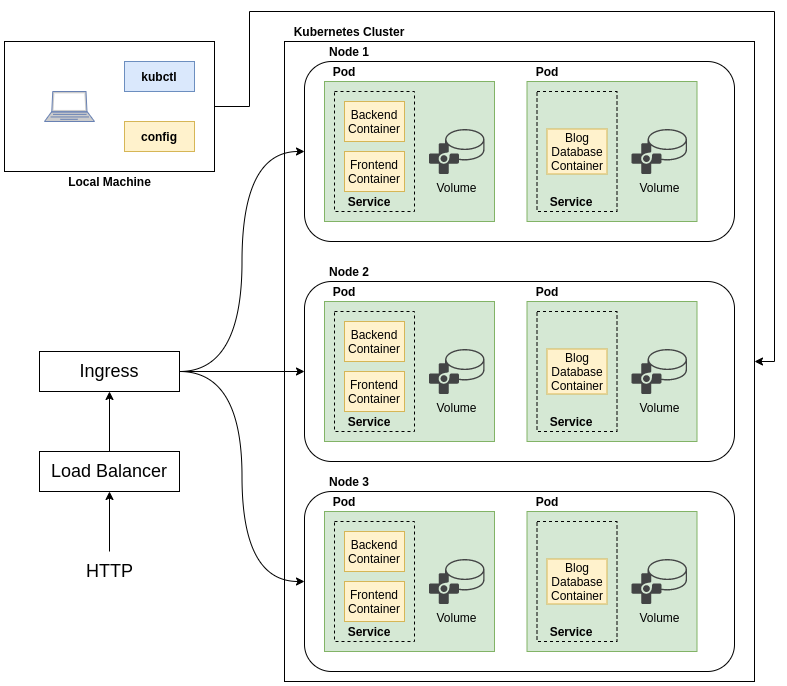

The diagram above was exported from draw.io. Its source (the exported page's mxGraphModel, read from the mxfile embedded in the PNG):
<mxGraphModel dx="1422" dy="759" grid="1" gridSize="10" guides="1" tooltips="1" connect="1" arrows="1" fold="1" page="1" pageScale="1" pageWidth="850" pageHeight="1100" math="0" shadow="0">
  <root>
    <mxCell id="0" />
    <mxCell id="1" parent="0" />
    <mxCell id="r2ZMJQZ2ZS2uarGRFzwT-14" value="" style="rounded=0;whiteSpace=wrap;html=1;fillColor=#d5e8d4;strokeColor=#82b366;" vertex="1" parent="1">
      <mxGeometry x="360" y="80" width="170" height="140" as="geometry" />
    </mxCell>
    <mxCell id="r2ZMJQZ2ZS2uarGRFzwT-59" value="" style="rounded=0;whiteSpace=wrap;html=1;fillColor=none;dashed=1;" vertex="1" parent="1">
      <mxGeometry x="370" y="90" width="80" height="120" as="geometry" />
    </mxCell>
    <mxCell id="r2ZMJQZ2ZS2uarGRFzwT-66" value="" style="rounded=0;whiteSpace=wrap;html=1;fillColor=#d5e8d4;strokeColor=#82b366;" vertex="1" parent="1">
      <mxGeometry x="360" y="300" width="170" height="140" as="geometry" />
    </mxCell>
    <mxCell id="r2ZMJQZ2ZS2uarGRFzwT-73" value="" style="rounded=0;whiteSpace=wrap;html=1;fillColor=none;dashed=1;" vertex="1" parent="1">
      <mxGeometry x="370" y="310" width="80" height="120" as="geometry" />
    </mxCell>
    <mxCell id="r2ZMJQZ2ZS2uarGRFzwT-80" value="" style="rounded=0;whiteSpace=wrap;html=1;fillColor=#d5e8d4;strokeColor=#82b366;" vertex="1" parent="1">
      <mxGeometry x="360" y="510" width="170" height="140" as="geometry" />
    </mxCell>
    <mxCell id="r2ZMJQZ2ZS2uarGRFzwT-87" value="" style="rounded=0;whiteSpace=wrap;html=1;fillColor=none;dashed=1;" vertex="1" parent="1">
      <mxGeometry x="370" y="520" width="80" height="120" as="geometry" />
    </mxCell>
    <mxCell id="r2ZMJQZ2ZS2uarGRFzwT-9" value="" style="rounded=0;whiteSpace=wrap;html=1;fillColor=none;" vertex="1" parent="1">
      <mxGeometry x="320" y="40" width="470" height="640" as="geometry" />
    </mxCell>
    <mxCell id="r2ZMJQZ2ZS2uarGRFzwT-105" style="edgeStyle=orthogonalEdgeStyle;rounded=0;orthogonalLoop=1;jettySize=auto;html=1;entryX=1;entryY=0.5;entryDx=0;entryDy=0;" edge="1" parent="1" source="r2ZMJQZ2ZS2uarGRFzwT-5" target="r2ZMJQZ2ZS2uarGRFzwT-9">
      <mxGeometry relative="1" as="geometry">
        <Array as="points">
          <mxPoint x="285" y="105" />
          <mxPoint x="285" y="10" />
          <mxPoint x="810" y="10" />
          <mxPoint x="810" y="360" />
        </Array>
      </mxGeometry>
    </mxCell>
    <mxCell id="r2ZMJQZ2ZS2uarGRFzwT-5" value="" style="rounded=0;whiteSpace=wrap;html=1;fillColor=none;align=left;" vertex="1" parent="1">
      <mxGeometry x="40" y="40" width="210" height="130" as="geometry" />
    </mxCell>
    <mxCell id="r2ZMJQZ2ZS2uarGRFzwT-2" value="&lt;b&gt;&lt;font style=&quot;font-size: 12px&quot;&gt;kubctl&lt;/font&gt;&lt;/b&gt;" style="rounded=0;whiteSpace=wrap;html=1;fillColor=#dae8fc;strokeColor=#6c8ebf;" vertex="1" parent="1">
      <mxGeometry x="160" y="60" width="70" height="30" as="geometry" />
    </mxCell>
    <mxCell id="r2ZMJQZ2ZS2uarGRFzwT-3" value="&lt;b&gt;&lt;font style=&quot;font-size: 12px&quot;&gt;config&lt;br&gt;&lt;/font&gt;&lt;/b&gt;" style="rounded=0;whiteSpace=wrap;html=1;fillColor=#fff2cc;strokeColor=#d6b656;" vertex="1" parent="1">
      <mxGeometry x="160" y="120" width="70" height="30" as="geometry" />
    </mxCell>
    <mxCell id="r2ZMJQZ2ZS2uarGRFzwT-6" value="&lt;b&gt;Local Machine&lt;/b&gt;" style="text;html=1;strokeColor=none;fillColor=none;align=center;verticalAlign=middle;whiteSpace=wrap;rounded=0;" vertex="1" parent="1">
      <mxGeometry x="92.5" y="170" width="105" height="20" as="geometry" />
    </mxCell>
    <mxCell id="r2ZMJQZ2ZS2uarGRFzwT-8" value="" style="fontColor=#0066CC;verticalAlign=top;verticalLabelPosition=bottom;labelPosition=center;align=center;html=1;outlineConnect=0;fillColor=#CCCCCC;strokeColor=#6881B3;gradientColor=none;gradientDirection=north;strokeWidth=2;shape=mxgraph.networks.laptop;" vertex="1" parent="1">
      <mxGeometry x="80" y="90" width="50" height="30" as="geometry" />
    </mxCell>
    <mxCell id="r2ZMJQZ2ZS2uarGRFzwT-10" value="&lt;b&gt;Kubernetes Cluster&lt;/b&gt;" style="text;html=1;strokeColor=none;fillColor=none;align=center;verticalAlign=middle;whiteSpace=wrap;rounded=0;" vertex="1" parent="1">
      <mxGeometry x="320" y="20" width="130" height="20" as="geometry" />
    </mxCell>
    <mxCell id="r2ZMJQZ2ZS2uarGRFzwT-11" value="" style="rounded=1;whiteSpace=wrap;html=1;fillColor=none;" vertex="1" parent="1">
      <mxGeometry x="340" y="60" width="430" height="180" as="geometry" />
    </mxCell>
    <mxCell id="r2ZMJQZ2ZS2uarGRFzwT-15" value="Volume" style="sketch=0;pointerEvents=1;shadow=0;dashed=0;html=1;strokeColor=none;fillColor=#434445;aspect=fixed;labelPosition=center;verticalLabelPosition=bottom;verticalAlign=top;align=center;outlineConnect=0;shape=mxgraph.vvd.writable_volume;" vertex="1" parent="1">
      <mxGeometry x="464.45" y="127.5" width="55.55" height="45" as="geometry" />
    </mxCell>
    <mxCell id="r2ZMJQZ2ZS2uarGRFzwT-16" value="Frontend Container" style="rounded=0;whiteSpace=wrap;html=1;fillColor=#fff2cc;strokeColor=#d6b656;" vertex="1" parent="1">
      <mxGeometry x="380" y="150" width="60" height="40" as="geometry" />
    </mxCell>
    <mxCell id="r2ZMJQZ2ZS2uarGRFzwT-17" value="Backend Container" style="rounded=0;whiteSpace=wrap;html=1;fillColor=#fff2cc;strokeColor=#d6b656;" vertex="1" parent="1">
      <mxGeometry x="380" y="100" width="60" height="40" as="geometry" />
    </mxCell>
    <mxCell id="r2ZMJQZ2ZS2uarGRFzwT-18" value="&lt;b&gt;Pod&lt;/b&gt;" style="text;html=1;strokeColor=none;fillColor=none;align=center;verticalAlign=middle;whiteSpace=wrap;rounded=0;" vertex="1" parent="1">
      <mxGeometry x="360" y="60" width="40" height="20" as="geometry" />
    </mxCell>
    <mxCell id="r2ZMJQZ2ZS2uarGRFzwT-19" value="&lt;b&gt;Node 1&lt;/b&gt;" style="text;html=1;strokeColor=none;fillColor=none;align=center;verticalAlign=middle;whiteSpace=wrap;rounded=0;" vertex="1" parent="1">
      <mxGeometry x="360" y="40" width="50" height="20" as="geometry" />
    </mxCell>
    <mxCell id="r2ZMJQZ2ZS2uarGRFzwT-21" value="&lt;b&gt;Service&lt;/b&gt;" style="text;html=1;strokeColor=none;fillColor=none;align=center;verticalAlign=middle;whiteSpace=wrap;rounded=0;" vertex="1" parent="1">
      <mxGeometry x="380" y="190" width="50" height="20" as="geometry" />
    </mxCell>
    <mxCell id="r2ZMJQZ2ZS2uarGRFzwT-60" value="" style="rounded=0;whiteSpace=wrap;html=1;fillColor=#d5e8d4;strokeColor=#82b366;" vertex="1" parent="1">
      <mxGeometry x="562.5" y="80" width="170" height="140" as="geometry" />
    </mxCell>
    <mxCell id="r2ZMJQZ2ZS2uarGRFzwT-61" value="Volume" style="sketch=0;pointerEvents=1;shadow=0;dashed=0;html=1;strokeColor=none;fillColor=#434445;aspect=fixed;labelPosition=center;verticalLabelPosition=bottom;verticalAlign=top;align=center;outlineConnect=0;shape=mxgraph.vvd.writable_volume;" vertex="1" parent="1">
      <mxGeometry x="666.95" y="127.5" width="55.55" height="45" as="geometry" />
    </mxCell>
    <mxCell id="r2ZMJQZ2ZS2uarGRFzwT-62" value="&lt;b&gt;Pod&lt;/b&gt;" style="text;html=1;strokeColor=none;fillColor=none;align=center;verticalAlign=middle;whiteSpace=wrap;rounded=0;" vertex="1" parent="1">
      <mxGeometry x="562.5" y="60" width="40" height="20" as="geometry" />
    </mxCell>
    <mxCell id="r2ZMJQZ2ZS2uarGRFzwT-63" value="" style="rounded=0;whiteSpace=wrap;html=1;fillColor=none;dashed=1;" vertex="1" parent="1">
      <mxGeometry x="572.5" y="90" width="80" height="120" as="geometry" />
    </mxCell>
    <mxCell id="r2ZMJQZ2ZS2uarGRFzwT-64" value="Blog&lt;br&gt;Database&lt;br&gt;Container" style="rounded=0;whiteSpace=wrap;html=1;fillColor=#fff2cc;strokeColor=#d6b656;" vertex="1" parent="1">
      <mxGeometry x="582.5" y="127.5" width="60" height="45" as="geometry" />
    </mxCell>
    <mxCell id="r2ZMJQZ2ZS2uarGRFzwT-65" value="" style="rounded=1;whiteSpace=wrap;html=1;fillColor=none;" vertex="1" parent="1">
      <mxGeometry x="340" y="280" width="430" height="180" as="geometry" />
    </mxCell>
    <mxCell id="r2ZMJQZ2ZS2uarGRFzwT-67" value="Volume" style="sketch=0;pointerEvents=1;shadow=0;dashed=0;html=1;strokeColor=none;fillColor=#434445;aspect=fixed;labelPosition=center;verticalLabelPosition=bottom;verticalAlign=top;align=center;outlineConnect=0;shape=mxgraph.vvd.writable_volume;" vertex="1" parent="1">
      <mxGeometry x="464.45" y="347.5" width="55.55" height="45" as="geometry" />
    </mxCell>
    <mxCell id="r2ZMJQZ2ZS2uarGRFzwT-68" value="Frontend Container" style="rounded=0;whiteSpace=wrap;html=1;fillColor=#fff2cc;strokeColor=#d6b656;" vertex="1" parent="1">
      <mxGeometry x="380" y="370" width="60" height="40" as="geometry" />
    </mxCell>
    <mxCell id="r2ZMJQZ2ZS2uarGRFzwT-69" value="Backend Container" style="rounded=0;whiteSpace=wrap;html=1;fillColor=#fff2cc;strokeColor=#d6b656;" vertex="1" parent="1">
      <mxGeometry x="380" y="320" width="60" height="40" as="geometry" />
    </mxCell>
    <mxCell id="r2ZMJQZ2ZS2uarGRFzwT-70" value="&lt;b&gt;Pod&lt;/b&gt;" style="text;html=1;strokeColor=none;fillColor=none;align=center;verticalAlign=middle;whiteSpace=wrap;rounded=0;" vertex="1" parent="1">
      <mxGeometry x="360" y="280" width="40" height="20" as="geometry" />
    </mxCell>
    <mxCell id="r2ZMJQZ2ZS2uarGRFzwT-71" value="&lt;b&gt;Node 2&lt;br&gt;&lt;/b&gt;" style="text;html=1;strokeColor=none;fillColor=none;align=center;verticalAlign=middle;whiteSpace=wrap;rounded=0;" vertex="1" parent="1">
      <mxGeometry x="360" y="260" width="50" height="20" as="geometry" />
    </mxCell>
    <mxCell id="r2ZMJQZ2ZS2uarGRFzwT-72" value="&lt;b&gt;Service&lt;/b&gt;" style="text;html=1;strokeColor=none;fillColor=none;align=center;verticalAlign=middle;whiteSpace=wrap;rounded=0;" vertex="1" parent="1">
      <mxGeometry x="380" y="410" width="50" height="20" as="geometry" />
    </mxCell>
    <mxCell id="r2ZMJQZ2ZS2uarGRFzwT-74" value="" style="rounded=0;whiteSpace=wrap;html=1;fillColor=#d5e8d4;strokeColor=#82b366;" vertex="1" parent="1">
      <mxGeometry x="562.5" y="300" width="170" height="140" as="geometry" />
    </mxCell>
    <mxCell id="r2ZMJQZ2ZS2uarGRFzwT-75" value="Volume" style="sketch=0;pointerEvents=1;shadow=0;dashed=0;html=1;strokeColor=none;fillColor=#434445;aspect=fixed;labelPosition=center;verticalLabelPosition=bottom;verticalAlign=top;align=center;outlineConnect=0;shape=mxgraph.vvd.writable_volume;" vertex="1" parent="1">
      <mxGeometry x="666.95" y="347.5" width="55.55" height="45" as="geometry" />
    </mxCell>
    <mxCell id="r2ZMJQZ2ZS2uarGRFzwT-76" value="&lt;b&gt;Pod&lt;/b&gt;" style="text;html=1;strokeColor=none;fillColor=none;align=center;verticalAlign=middle;whiteSpace=wrap;rounded=0;" vertex="1" parent="1">
      <mxGeometry x="562.5" y="280" width="40" height="20" as="geometry" />
    </mxCell>
    <mxCell id="r2ZMJQZ2ZS2uarGRFzwT-77" value="" style="rounded=0;whiteSpace=wrap;html=1;fillColor=none;dashed=1;" vertex="1" parent="1">
      <mxGeometry x="572.5" y="310" width="80" height="120" as="geometry" />
    </mxCell>
    <mxCell id="r2ZMJQZ2ZS2uarGRFzwT-78" value="Blog&lt;br&gt;Database&lt;br&gt;Container" style="rounded=0;whiteSpace=wrap;html=1;fillColor=#fff2cc;strokeColor=#d6b656;" vertex="1" parent="1">
      <mxGeometry x="582.5" y="347.5" width="60" height="45" as="geometry" />
    </mxCell>
    <mxCell id="r2ZMJQZ2ZS2uarGRFzwT-79" value="" style="rounded=1;whiteSpace=wrap;html=1;fillColor=none;" vertex="1" parent="1">
      <mxGeometry x="340" y="490" width="430" height="180" as="geometry" />
    </mxCell>
    <mxCell id="r2ZMJQZ2ZS2uarGRFzwT-81" value="Volume" style="sketch=0;pointerEvents=1;shadow=0;dashed=0;html=1;strokeColor=none;fillColor=#434445;aspect=fixed;labelPosition=center;verticalLabelPosition=bottom;verticalAlign=top;align=center;outlineConnect=0;shape=mxgraph.vvd.writable_volume;" vertex="1" parent="1">
      <mxGeometry x="464.45" y="557.5" width="55.55" height="45" as="geometry" />
    </mxCell>
    <mxCell id="r2ZMJQZ2ZS2uarGRFzwT-82" value="Frontend Container" style="rounded=0;whiteSpace=wrap;html=1;fillColor=#fff2cc;strokeColor=#d6b656;" vertex="1" parent="1">
      <mxGeometry x="380" y="580" width="60" height="40" as="geometry" />
    </mxCell>
    <mxCell id="r2ZMJQZ2ZS2uarGRFzwT-83" value="Backend Container" style="rounded=0;whiteSpace=wrap;html=1;fillColor=#fff2cc;strokeColor=#d6b656;" vertex="1" parent="1">
      <mxGeometry x="380" y="530" width="60" height="40" as="geometry" />
    </mxCell>
    <mxCell id="r2ZMJQZ2ZS2uarGRFzwT-84" value="&lt;b&gt;Pod&lt;/b&gt;" style="text;html=1;strokeColor=none;fillColor=none;align=center;verticalAlign=middle;whiteSpace=wrap;rounded=0;" vertex="1" parent="1">
      <mxGeometry x="360" y="490" width="40" height="20" as="geometry" />
    </mxCell>
    <mxCell id="r2ZMJQZ2ZS2uarGRFzwT-85" value="&lt;b&gt;Node 3&lt;/b&gt;" style="text;html=1;strokeColor=none;fillColor=none;align=center;verticalAlign=middle;whiteSpace=wrap;rounded=0;" vertex="1" parent="1">
      <mxGeometry x="360" y="470" width="50" height="20" as="geometry" />
    </mxCell>
    <mxCell id="r2ZMJQZ2ZS2uarGRFzwT-86" value="&lt;b&gt;Service&lt;/b&gt;" style="text;html=1;strokeColor=none;fillColor=none;align=center;verticalAlign=middle;whiteSpace=wrap;rounded=0;" vertex="1" parent="1">
      <mxGeometry x="380" y="620" width="50" height="20" as="geometry" />
    </mxCell>
    <mxCell id="r2ZMJQZ2ZS2uarGRFzwT-88" value="" style="rounded=0;whiteSpace=wrap;html=1;fillColor=#d5e8d4;strokeColor=#82b366;" vertex="1" parent="1">
      <mxGeometry x="562.5" y="510" width="170" height="140" as="geometry" />
    </mxCell>
    <mxCell id="r2ZMJQZ2ZS2uarGRFzwT-89" value="Volume" style="sketch=0;pointerEvents=1;shadow=0;dashed=0;html=1;strokeColor=none;fillColor=#434445;aspect=fixed;labelPosition=center;verticalLabelPosition=bottom;verticalAlign=top;align=center;outlineConnect=0;shape=mxgraph.vvd.writable_volume;" vertex="1" parent="1">
      <mxGeometry x="666.95" y="557.5" width="55.55" height="45" as="geometry" />
    </mxCell>
    <mxCell id="r2ZMJQZ2ZS2uarGRFzwT-90" value="&lt;b&gt;Pod&lt;/b&gt;" style="text;html=1;strokeColor=none;fillColor=none;align=center;verticalAlign=middle;whiteSpace=wrap;rounded=0;" vertex="1" parent="1">
      <mxGeometry x="562.5" y="490" width="40" height="20" as="geometry" />
    </mxCell>
    <mxCell id="r2ZMJQZ2ZS2uarGRFzwT-91" value="" style="rounded=0;whiteSpace=wrap;html=1;fillColor=none;dashed=1;" vertex="1" parent="1">
      <mxGeometry x="572.5" y="520" width="80" height="120" as="geometry" />
    </mxCell>
    <mxCell id="r2ZMJQZ2ZS2uarGRFzwT-92" value="Blog&lt;br&gt;Database&lt;br&gt;Container" style="rounded=0;whiteSpace=wrap;html=1;fillColor=#fff2cc;strokeColor=#d6b656;" vertex="1" parent="1">
      <mxGeometry x="582.5" y="557.5" width="60" height="45" as="geometry" />
    </mxCell>
    <mxCell id="r2ZMJQZ2ZS2uarGRFzwT-103" style="edgeStyle=orthogonalEdgeStyle;curved=1;rounded=0;orthogonalLoop=1;jettySize=auto;html=1;entryX=0.5;entryY=1;entryDx=0;entryDy=0;" edge="1" parent="1" source="r2ZMJQZ2ZS2uarGRFzwT-94" target="r2ZMJQZ2ZS2uarGRFzwT-98">
      <mxGeometry relative="1" as="geometry" />
    </mxCell>
    <mxCell id="r2ZMJQZ2ZS2uarGRFzwT-94" value="&lt;font style=&quot;font-size: 18px&quot;&gt;HTTP&lt;/font&gt;" style="text;html=1;strokeColor=none;fillColor=none;align=center;verticalAlign=middle;whiteSpace=wrap;rounded=0;dashed=1;" vertex="1" parent="1">
      <mxGeometry x="116.5" y="550" width="57" height="40" as="geometry" />
    </mxCell>
    <mxCell id="r2ZMJQZ2ZS2uarGRFzwT-95" value="&lt;b&gt;Service&lt;/b&gt;" style="text;html=1;strokeColor=none;fillColor=none;align=center;verticalAlign=middle;whiteSpace=wrap;rounded=0;" vertex="1" parent="1">
      <mxGeometry x="582.5" y="190" width="47.5" height="20" as="geometry" />
    </mxCell>
    <mxCell id="r2ZMJQZ2ZS2uarGRFzwT-96" value="&lt;b&gt;Service&lt;/b&gt;" style="text;html=1;strokeColor=none;fillColor=none;align=center;verticalAlign=middle;whiteSpace=wrap;rounded=0;" vertex="1" parent="1">
      <mxGeometry x="582.5" y="410" width="47.5" height="20" as="geometry" />
    </mxCell>
    <mxCell id="r2ZMJQZ2ZS2uarGRFzwT-97" value="&lt;b&gt;Service&lt;/b&gt;" style="text;html=1;strokeColor=none;fillColor=none;align=center;verticalAlign=middle;whiteSpace=wrap;rounded=0;" vertex="1" parent="1">
      <mxGeometry x="582.5" y="620" width="47.5" height="20" as="geometry" />
    </mxCell>
    <mxCell id="r2ZMJQZ2ZS2uarGRFzwT-104" style="edgeStyle=orthogonalEdgeStyle;curved=1;rounded=0;orthogonalLoop=1;jettySize=auto;html=1;entryX=0.5;entryY=1;entryDx=0;entryDy=0;" edge="1" parent="1" source="r2ZMJQZ2ZS2uarGRFzwT-98" target="r2ZMJQZ2ZS2uarGRFzwT-99">
      <mxGeometry relative="1" as="geometry" />
    </mxCell>
    <mxCell id="r2ZMJQZ2ZS2uarGRFzwT-98" value="&lt;font style=&quot;font-size: 18px&quot;&gt;Load Balancer&lt;/font&gt;" style="rounded=0;whiteSpace=wrap;html=1;fillColor=none;" vertex="1" parent="1">
      <mxGeometry x="75" y="450" width="140" height="40" as="geometry" />
    </mxCell>
    <mxCell id="r2ZMJQZ2ZS2uarGRFzwT-100" style="edgeStyle=orthogonalEdgeStyle;rounded=0;orthogonalLoop=1;jettySize=auto;html=1;entryX=0;entryY=0.5;entryDx=0;entryDy=0;curved=1;" edge="1" parent="1" source="r2ZMJQZ2ZS2uarGRFzwT-99" target="r2ZMJQZ2ZS2uarGRFzwT-11">
      <mxGeometry relative="1" as="geometry" />
    </mxCell>
    <mxCell id="r2ZMJQZ2ZS2uarGRFzwT-101" style="edgeStyle=orthogonalEdgeStyle;rounded=0;orthogonalLoop=1;jettySize=auto;html=1;entryX=0;entryY=0.5;entryDx=0;entryDy=0;curved=1;" edge="1" parent="1" source="r2ZMJQZ2ZS2uarGRFzwT-99" target="r2ZMJQZ2ZS2uarGRFzwT-65">
      <mxGeometry relative="1" as="geometry" />
    </mxCell>
    <mxCell id="r2ZMJQZ2ZS2uarGRFzwT-102" style="edgeStyle=orthogonalEdgeStyle;rounded=0;orthogonalLoop=1;jettySize=auto;html=1;entryX=0;entryY=0.5;entryDx=0;entryDy=0;curved=1;" edge="1" parent="1" source="r2ZMJQZ2ZS2uarGRFzwT-99" target="r2ZMJQZ2ZS2uarGRFzwT-79">
      <mxGeometry relative="1" as="geometry" />
    </mxCell>
    <mxCell id="r2ZMJQZ2ZS2uarGRFzwT-99" value="&lt;font style=&quot;font-size: 18px&quot;&gt;Ingress&lt;/font&gt;" style="rounded=0;whiteSpace=wrap;html=1;fillColor=none;" vertex="1" parent="1">
      <mxGeometry x="75" y="350" width="140" height="40" as="geometry" />
    </mxCell>
  </root>
</mxGraphModel>